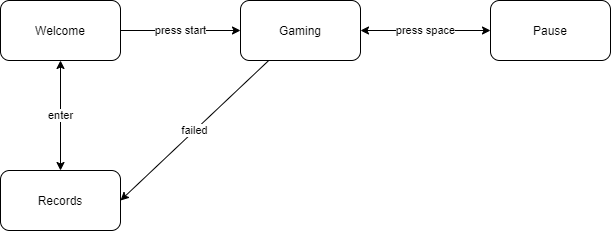

The diagram above was exported from draw.io. Its source (the exported page's mxGraphModel, read from the mxfile embedded in the PNG):
<mxGraphModel dx="1758" dy="1096" grid="1" gridSize="10" guides="1" tooltips="1" connect="1" arrows="1" fold="1" page="1" pageScale="1" pageWidth="850" pageHeight="1100" math="0" shadow="0">
  <root>
    <mxCell id="0" />
    <mxCell id="1" parent="0" />
    <mxCell id="4" value="enter" style="rounded=0;orthogonalLoop=1;jettySize=auto;html=1;startArrow=classic;startFill=1;" edge="1" parent="1" source="2" target="3">
      <mxGeometry relative="1" as="geometry" />
    </mxCell>
    <mxCell id="6" value="press start" style="rounded=0;orthogonalLoop=1;jettySize=auto;html=1;" edge="1" parent="1" source="2" target="5">
      <mxGeometry relative="1" as="geometry" />
    </mxCell>
    <mxCell id="2" value="Welcome" style="rounded=1;whiteSpace=wrap;html=1;" vertex="1" parent="1">
      <mxGeometry x="100" y="90" width="120" height="60" as="geometry" />
    </mxCell>
    <mxCell id="3" value="Records" style="whiteSpace=wrap;html=1;rounded=1;" vertex="1" parent="1">
      <mxGeometry x="100" y="260" width="120" height="60" as="geometry" />
    </mxCell>
    <mxCell id="8" value="press space" style="rounded=0;orthogonalLoop=1;jettySize=auto;html=1;startArrow=classic;startFill=1;" edge="1" parent="1" source="5" target="7">
      <mxGeometry relative="1" as="geometry" />
    </mxCell>
    <mxCell id="9" value="failed" style="rounded=0;orthogonalLoop=1;jettySize=auto;html=1;entryX=1;entryY=0.5;entryDx=0;entryDy=0;startArrow=none;startFill=0;strokeColor=#000000;endArrow=classic;endFill=1;" edge="1" parent="1" source="5" target="3">
      <mxGeometry relative="1" as="geometry" />
    </mxCell>
    <mxCell id="5" value="Gaming" style="whiteSpace=wrap;html=1;rounded=1;" vertex="1" parent="1">
      <mxGeometry x="340" y="90" width="120" height="60" as="geometry" />
    </mxCell>
    <mxCell id="7" value="Pause" style="whiteSpace=wrap;html=1;rounded=1;" vertex="1" parent="1">
      <mxGeometry x="590" y="90" width="120" height="60" as="geometry" />
    </mxCell>
  </root>
</mxGraphModel>